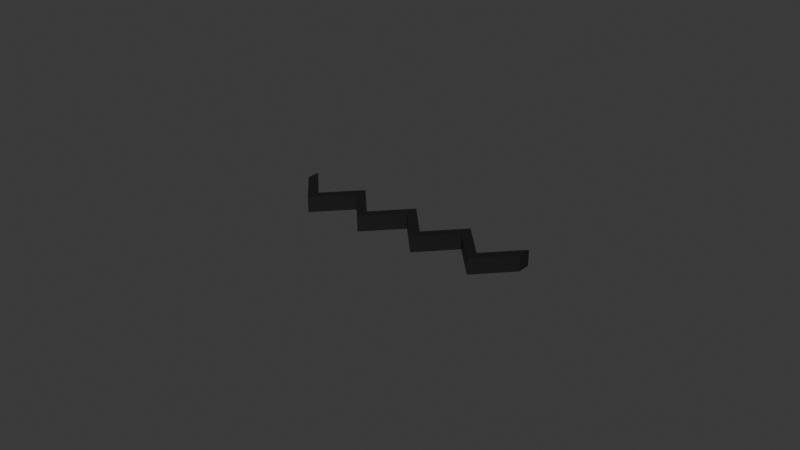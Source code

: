 # Source: transformer_winding.blend  (saved by Blender 5.2.45; exported with 4.5.12 LTS)
import bpy
from mathutils import Matrix  # noqa: F401  (used for matrix-valued properties, if any)

bpy.ops.wm.read_factory_settings(use_empty=True)
scene = bpy.context.scene
scene.name = 'Scene'

# ---- collections
col_collection = bpy.data.collections.new('Collection'); scene.collection.children.link(col_collection)

# ---- materials (node trees are filled in below, after node groups)
mat_material_001 = bpy.data.materials.new('Material.001')

# ---- material node trees
mat_material_001.use_nodes = True; mat_material_001.node_tree.nodes.clear()
_N = mat_material_001.node_tree.nodes; _L = mat_material_001.node_tree.links
n0 = _N.new('ShaderNodeBsdfPrincipled'); n0.name = 'Principled BSDF'; n0.location = (-200, 100)
n0.inputs[0].default_value = (0.008344, 0.008344, 0.008344, 1.0)
n0.inputs[10].default_value = 0.005
n1 = _N.new('ShaderNodeOutputMaterial'); n1.name = 'Material Output'; n1.location = (200, 100)
_L.new(n0.outputs[0], n1.inputs[0])
n1.is_active_output = True

# ---- world
world_world = bpy.data.worlds.new('World'); scene.world = world_world
world_world.use_nodes = True; world_world.node_tree.nodes.clear()
_N = world_world.node_tree.nodes; _L = world_world.node_tree.links
n0 = _N.new('ShaderNodeOutputWorld'); n0.name = 'World Output'; n0.location = (200, 100)
n1 = _N.new('ShaderNodeBackground'); n1.name = 'Background'; n1.location = (-200, 100)
n1.inputs[0].default_value = (0.05088, 0.05088, 0.05088, 1.0)
_L.new(n1.outputs[0], n0.inputs[0])
n0.is_active_output = True
world_world.color = (0.05088, 0.05088, 0.05088)
world_world.sun_shadow_jitter_overblur = 0.0

# ---- meshes
me_cube_001 = bpy.data.meshes.new('Cube.001')
me_cube_001.from_pydata([(0.05, 0.0, 0.0), (0.0, 0.05, 0.0), (0.1, 0.05, 0.0), (-0.05, 0.0, 0.0), (-0.15, 0.0, 0.0), (-0.1, 0.05, 0.0), (-0.2, 0.05, 0.0), (0.15, 0.0, 0.0), (0.2, 0.05, 0.0), (0.0, 0.07, 0.0), (0.05, 0.02, 0.0), (0.1, 0.07, 0.0), (-0.05, 0.02, 0.0), (-0.15, 0.02, 0.0), (-0.1, 0.07, 0.0), (-0.2, 0.07, 0.0), (0.15, 0.02, 0.0), (0.2, 0.07, 0.0), (0.05, 0.0, 0.01), (0.0, 0.05, 0.01), (0.1, 0.05, 0.01), (-0.05, 0.0, 0.01), (-0.15, 0.0, 0.01), (-0.1, 0.05, 0.01), (-0.2, 0.05, 0.01), (0.15, 0.0, 0.01), (0.2, 0.05, 0.01), (0.0, 0.07, 0.01), (0.05, 0.02, 0.01), (0.1, 0.07, 0.01), (-0.05, 0.02, 0.01), (-0.15, 0.02, 0.01), (-0.1, 0.07, 0.01), (-0.2, 0.07, 0.01), (0.15, 0.02, 0.01), (0.2, 0.07, 0.01)], [], [(6, 15, 13, 4), (14, 5, 4, 13), (5, 14, 12, 3), (1, 3, 12, 9), (0, 1, 9, 10), (0, 10, 11, 2), (7, 2, 11, 16), (8, 7, 16, 17), (6, 24, 33, 15), (24, 22, 31, 33), (32, 31, 22, 23), (23, 21, 30, 32), (19, 27, 30, 21), (18, 28, 27, 19), (18, 20, 29, 28), (25, 34, 29, 20), (26, 35, 34, 25), (8, 17, 35, 26), (5, 23, 22, 4), (11, 29, 34, 16), (14, 32, 30, 12), (8, 26, 25, 7), (9, 27, 28, 10), (16, 34, 35, 17), (15, 33, 31, 13), (2, 20, 18, 0), (3, 21, 23, 5), (1, 19, 21, 3), (4, 22, 24, 6), (10, 28, 29, 11), (12, 30, 27, 9), (7, 25, 20, 2), (13, 31, 32, 14), (0, 18, 19, 1)])
_uv = me_cube_001.uv_layers.new(name='UVMap')
_uv.uv.foreach_set('vector', [0.0, 0.0, 0.0, 0.0, 0.0, 0.0, 0.0, 0.0, 0.0, 0.0, 0.0, 0.0, 0.0, 0.0, 0.0, 0.0, 0.0, 0.0, 0.0, 0.0, 0.0, 0.0, 0.0, 0.0, 0.0, 0.0, 0.0, 0.0, 0.0, 0.0, 0.0, 0.0, 0.0, 0.0, 0.0, 0.0, 0.0, 0.0, 0.0, 0.0, 0.0, 0.0, 0.0, 0.0, 0.0, 0.0, 0.0, 0.0, 0.0, 0.0, 0.0, 0.0, 0.0, 0.0, 0.0, 0.0, 0.0, 0.0, 0.0, 0.0, 0.0, 0.0, 0.0, 0.0, 0.0, 0.0, 0.0, 0.0, 0.0, 0.0, 0.0, 0.0, 0.0, 0.0, 0.0, 0.0, 0.0, 0.0, 0.0, 0.0, 0.0, 0.0, 0.0, 0.0, 0.0, 0.0, 0.0, 0.0, 0.0, 0.0, 0.0, 0.0, 0.0, 0.0, 0.0, 0.0, 0.0, 0.0, 0.0, 0.0, 0.0, 0.0, 0.0, 0.0, 0.0, 0.0, 0.0, 0.0, 0.0, 0.0, 0.0, 0.0, 0.0, 0.0, 0.0, 0.0, 0.0, 0.0, 0.0, 0.0, 0.0, 0.0, 0.0, 0.0, 0.0, 0.0, 0.0, 0.0, 0.0, 0.0, 0.0, 0.0, 0.0, 0.0, 0.0, 0.0, 0.0, 0.0, 0.0, 0.0, 0.0, 0.0, 0.0, 0.0, 0.0, 0.0, 0.0, 0.0, 0.0, 0.0, 0.0, 0.0, 0.0, 0.0, 0.0, 0.0, 0.0, 0.0, 0.0, 0.0, 0.0, 0.0, 0.0, 0.0, 0.0, 0.0, 0.0, 0.0, 0.0, 0.0, 0.0, 0.0, 0.0, 0.0, 0.0, 0.0, 0.0, 0.0, 0.0, 0.0, 0.0, 0.0, 0.0, 0.0, 0.0, 0.0, 0.0, 0.0, 0.0, 0.0, 0.0, 0.0, 0.0, 0.0, 0.0, 0.0, 0.0, 0.0, 0.0, 0.0, 0.0, 0.0, 0.0, 0.0, 0.0, 0.0, 0.0, 0.0, 0.0, 0.0, 0.0, 0.0, 0.0, 0.0, 0.0, 0.0, 0.0, 0.0, 0.0, 0.0, 0.0, 0.0, 0.0, 0.0, 0.0, 0.0, 0.0, 0.0, 0.0, 0.0, 0.0, 0.0, 0.0, 0.0, 0.0, 0.0, 0.0, 0.0, 0.0, 0.0, 0.0, 0.0, 0.0, 0.0, 0.0, 0.0, 0.0, 0.0, 0.0, 0.0, 0.0, 0.0, 0.0, 0.0, 0.0, 0.0, 0.0, 0.0, 0.0, 0.0, 0.0, 0.0, 0.0, 0.0, 0.0, 0.0, 0.0, 0.0, 0.0, 0.0, 0.0, 0.0])
me_cube_001.materials.append(mat_material_001)
me_cube_001.update()

# ---- objects
ob_cube = bpy.data.objects.new('Cube', me_cube_001)

# ---- transforms, parenting, visibility, modifiers, constraints
ob_cube.location = (0.0, 0.0, 0.0)
ob_cube.scale = (0.2, 0.2143, 0.5)

# ---- collection membership
col_collection.objects.link(ob_cube)

# ---- scene / render settings (as saved in the file)
scene.frame_start = 1; scene.frame_end = 250; scene.frame_set(1)
scene.render.engine = 'BLENDER_EEVEE_NEXT'
scene.render.bake_bias = 0.0
scene.render.bake_samples = 0
scene.render.compositor_device = 'GPU'
scene.eevee.use_volume_custom_range = False
scene.eevee.fast_gi_thickness_near = 0.1
scene.eevee.fast_gi_thickness_far = 0.0
scene.eevee.ray_tracing_options.screen_trace_thickness = 0.1
bpy.context.view_layer.update()

# ---- added for rendering (the .blend has no active camera and no usable light): camera, sun
cam_auto = bpy.data.cameras.new('AutoCamera')
cam_auto.lens = 50.0
cam_auto.sensor_width = 36.0
cam_auto.clip_end = 1000.0
ob_auto_camera = bpy.data.objects.new('AutoCamera', cam_auto)
scene.collection.objects.link(ob_auto_camera)
ob_auto_camera.location = (0.185045, -0.214554, 0.150536)
ob_auto_camera.rotation_euler = (1.09748, -7.21219e-08, 0.694738)
scene.camera = ob_auto_camera
light_auto_sun = bpy.data.lights.new('AutoSun', 'SUN')
light_auto_sun.energy = 3.0
light_auto_sun.angle = 0.0523599
ob_auto_sun = bpy.data.objects.new('AutoSun', light_auto_sun)
scene.collection.objects.link(ob_auto_sun)
ob_auto_sun.rotation_euler = (0.872665, 0.174533, 0.523599)
bpy.context.view_layer.update()
